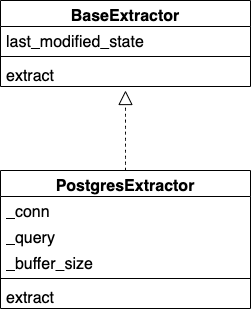

The diagram above was exported from draw.io. Its source (the exported page's mxGraphModel, read from the mxfile embedded in the PNG):
<mxGraphModel dx="1026" dy="1146" grid="1" gridSize="10" guides="1" tooltips="1" connect="1" arrows="1" fold="1" page="0" pageScale="1" pageWidth="827" pageHeight="1169" math="0" shadow="0">
  <root>
    <mxCell id="0" />
    <mxCell id="1" parent="0" />
    <mxCell id="IdjB5p5ggFzFvpc3_GTm-1" value="BaseExtractor" style="swimlane;fontStyle=1;align=center;verticalAlign=top;childLayout=stackLayout;horizontal=1;startSize=26;horizontalStack=0;resizeParent=1;resizeParentMax=0;resizeLast=0;collapsible=1;marginBottom=0;whiteSpace=wrap;html=1;fontSize=16;" vertex="1" parent="1">
      <mxGeometry x="70" y="-30" width="250" height="86" as="geometry" />
    </mxCell>
    <mxCell id="IdjB5p5ggFzFvpc3_GTm-2" value="last_modified_state" style="text;strokeColor=none;fillColor=none;align=left;verticalAlign=top;spacingLeft=4;spacingRight=4;overflow=hidden;rotatable=0;points=[[0,0.5],[1,0.5]];portConstraint=eastwest;whiteSpace=wrap;html=1;fontSize=16;" vertex="1" parent="IdjB5p5ggFzFvpc3_GTm-1">
      <mxGeometry y="26" width="250" height="26" as="geometry" />
    </mxCell>
    <mxCell id="IdjB5p5ggFzFvpc3_GTm-3" value="" style="line;strokeWidth=1;fillColor=none;align=left;verticalAlign=middle;spacingTop=-1;spacingLeft=3;spacingRight=3;rotatable=0;labelPosition=right;points=[];portConstraint=eastwest;strokeColor=inherit;fontSize=16;" vertex="1" parent="IdjB5p5ggFzFvpc3_GTm-1">
      <mxGeometry y="52" width="250" height="8" as="geometry" />
    </mxCell>
    <mxCell id="IdjB5p5ggFzFvpc3_GTm-4" value="extract" style="text;strokeColor=none;fillColor=none;align=left;verticalAlign=top;spacingLeft=4;spacingRight=4;overflow=hidden;rotatable=0;points=[[0,0.5],[1,0.5]];portConstraint=eastwest;whiteSpace=wrap;html=1;fontSize=16;" vertex="1" parent="IdjB5p5ggFzFvpc3_GTm-1">
      <mxGeometry y="60" width="250" height="26" as="geometry" />
    </mxCell>
    <mxCell id="IdjB5p5ggFzFvpc3_GTm-5" value="PostgresExtractor" style="swimlane;fontStyle=1;align=center;verticalAlign=top;childLayout=stackLayout;horizontal=1;startSize=26;horizontalStack=0;resizeParent=1;resizeParentMax=0;resizeLast=0;collapsible=1;marginBottom=0;whiteSpace=wrap;html=1;fontSize=16;" vertex="1" parent="1">
      <mxGeometry x="70" y="140" width="250" height="138" as="geometry" />
    </mxCell>
    <mxCell id="IdjB5p5ggFzFvpc3_GTm-6" value="_conn&lt;br&gt;" style="text;strokeColor=none;fillColor=none;align=left;verticalAlign=top;spacingLeft=4;spacingRight=4;overflow=hidden;rotatable=0;points=[[0,0.5],[1,0.5]];portConstraint=eastwest;whiteSpace=wrap;html=1;fontSize=16;" vertex="1" parent="IdjB5p5ggFzFvpc3_GTm-5">
      <mxGeometry y="26" width="250" height="26" as="geometry" />
    </mxCell>
    <mxCell id="IdjB5p5ggFzFvpc3_GTm-9" value="_query" style="text;strokeColor=none;fillColor=none;align=left;verticalAlign=top;spacingLeft=4;spacingRight=4;overflow=hidden;rotatable=0;points=[[0,0.5],[1,0.5]];portConstraint=eastwest;whiteSpace=wrap;html=1;fontSize=16;" vertex="1" parent="IdjB5p5ggFzFvpc3_GTm-5">
      <mxGeometry y="52" width="250" height="26" as="geometry" />
    </mxCell>
    <mxCell id="IdjB5p5ggFzFvpc3_GTm-10" value="_buffer_size" style="text;strokeColor=none;fillColor=none;align=left;verticalAlign=top;spacingLeft=4;spacingRight=4;overflow=hidden;rotatable=0;points=[[0,0.5],[1,0.5]];portConstraint=eastwest;whiteSpace=wrap;html=1;fontSize=16;" vertex="1" parent="IdjB5p5ggFzFvpc3_GTm-5">
      <mxGeometry y="78" width="250" height="26" as="geometry" />
    </mxCell>
    <mxCell id="IdjB5p5ggFzFvpc3_GTm-7" value="" style="line;strokeWidth=1;fillColor=none;align=left;verticalAlign=middle;spacingTop=-1;spacingLeft=3;spacingRight=3;rotatable=0;labelPosition=right;points=[];portConstraint=eastwest;strokeColor=inherit;fontSize=16;" vertex="1" parent="IdjB5p5ggFzFvpc3_GTm-5">
      <mxGeometry y="104" width="250" height="8" as="geometry" />
    </mxCell>
    <mxCell id="IdjB5p5ggFzFvpc3_GTm-8" value="extract" style="text;strokeColor=none;fillColor=none;align=left;verticalAlign=top;spacingLeft=4;spacingRight=4;overflow=hidden;rotatable=0;points=[[0,0.5],[1,0.5]];portConstraint=eastwest;whiteSpace=wrap;html=1;fontSize=16;" vertex="1" parent="IdjB5p5ggFzFvpc3_GTm-5">
      <mxGeometry y="112" width="250" height="26" as="geometry" />
    </mxCell>
    <mxCell id="IdjB5p5ggFzFvpc3_GTm-12" value="" style="endArrow=block;dashed=1;endFill=0;endSize=12;html=1;rounded=0;fontSize=12;curved=1;exitX=0.5;exitY=0;exitDx=0;exitDy=0;" edge="1" parent="1" source="IdjB5p5ggFzFvpc3_GTm-5">
      <mxGeometry width="160" relative="1" as="geometry">
        <mxPoint x="120" y="110" as="sourcePoint" />
        <mxPoint x="195" y="60" as="targetPoint" />
      </mxGeometry>
    </mxCell>
  </root>
</mxGraphModel>